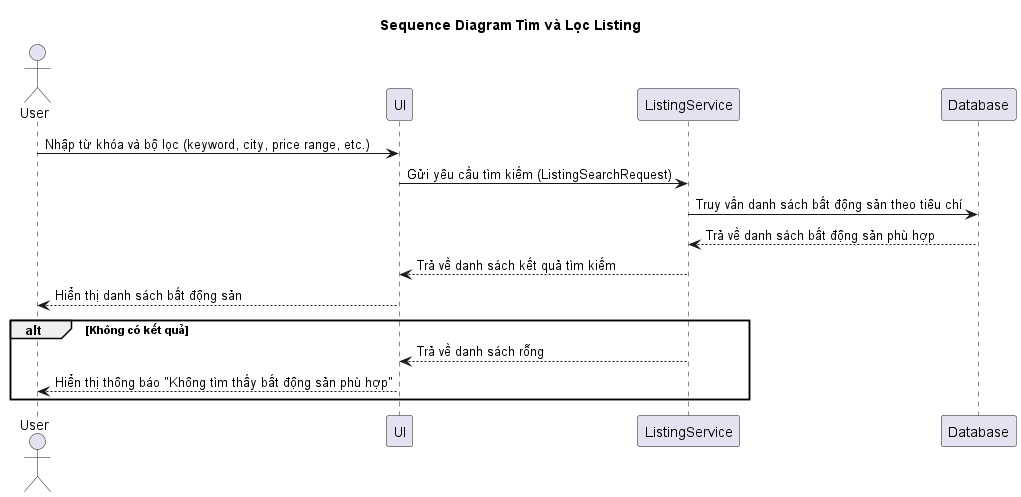

The diagram above was rendered by PlantUML. Its source (embedded in the PNG):
@startuml
title Sequence Diagram Tìm và Lọc Listing

actor User
participant UI
participant ListingService
participant Database

User -> UI: Nhập từ khóa và bộ lọc (keyword, city, price range, etc.)
UI -> ListingService: Gửi yêu cầu tìm kiếm (ListingSearchRequest)
ListingService -> Database: Truy vấn danh sách bất động sản theo tiêu chí
Database --> ListingService: Trả về danh sách bất động sản phù hợp
ListingService --> UI: Trả về danh sách kết quả tìm kiếm
UI --> User: Hiển thị danh sách bất động sản

alt Không có kết quả
    ListingService --> UI: Trả về danh sách rỗng
    UI --> User: Hiển thị thông báo "Không tìm thấy bất động sản phù hợp"
end

@enduml